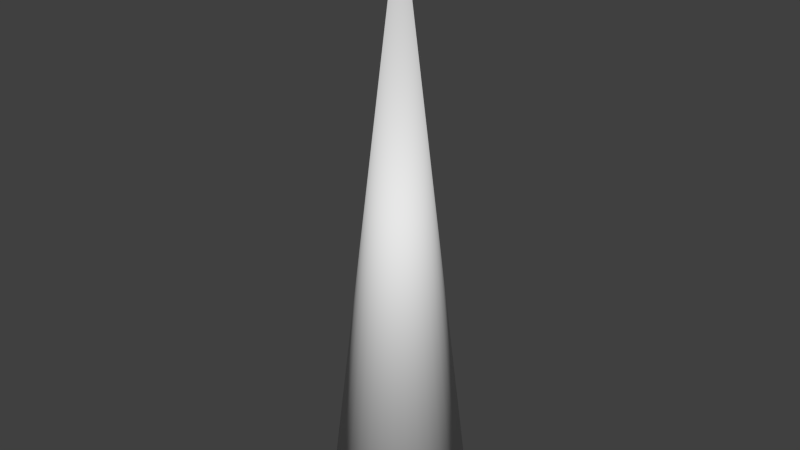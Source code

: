 # Source: spike.blend  (saved by Blender 2.72.0; exported with 4.5.12 LTS)
import bpy
from mathutils import Matrix  # noqa: F401  (used for matrix-valued properties, if any)

bpy.ops.wm.read_factory_settings(use_empty=True)
scene = bpy.context.scene
scene.name = 'Scene'

# ---- collections
col_collection_1 = bpy.data.collections.new('Collection 1'); scene.collection.children.link(col_collection_1)

# ---- world
world_world = bpy.data.worlds.new('World'); scene.world = world_world
world_world.color = (0.05088, 0.05088, 0.05088)
world_world.use_sun_shadow = False
world_world.sun_shadow_jitter_overblur = 0.0
world_world.cycles.sampling_method = 'MANUAL'
world_world.cycles.sample_map_resolution = 256

# ---- meshes
me_cone = bpy.data.meshes.new('Cone')
me_cone.from_pydata([(9.107e-08, 0.2331, -1.0), (0.04547, 0.2286, -1.0), (0.08919, 0.2153, -1.0), (0.1295, 0.1938, -1.0), (0.1648, 0.1648, -1.0), (0.1938, 0.1295, -1.0), (0.2153, 0.08919, -1.0), (0.2286, 0.04547, -1.0), (0.2331, 2.362e-07, -1.0), (0.0, 0.0, 1.0), (0.2286, -0.04547, -1.0), (0.2153, -0.08919, -1.0), (0.1938, -0.1295, -1.0), (0.1648, -0.1648, -1.0), (0.1295, -0.1938, -1.0), (0.08919, -0.2153, -1.0), (0.04547, -0.2286, -1.0), (1.513e-08, -0.2331, -1.0), (-0.04547, -0.2286, -1.0), (-0.08919, -0.2153, -1.0), (-0.1295, -0.1938, -1.0), (-0.1648, -0.1648, -1.0), (-0.1938, -0.1295, -1.0), (-0.2153, -0.08919, -1.0), (-0.2286, -0.04547, -1.0), (-0.2331, 4.436e-07, -1.0), (-0.2286, 0.04547, -1.0), (-0.2153, 0.08919, -1.0), (-0.1938, 0.1295, -1.0), (-0.1648, 0.1648, -1.0), (-0.1295, 0.1938, -1.0), (-0.08919, 0.2153, -1.0), (-0.04547, 0.2286, -1.0)], [], [(31, 9, 32), (0, 9, 1), (30, 9, 31), (29, 9, 30), (28, 9, 29), (27, 9, 28), (26, 9, 27), (25, 9, 26), (24, 9, 25), (23, 9, 24), (22, 9, 23), (21, 9, 22), (20, 9, 21), (19, 9, 20), (18, 9, 19), (17, 9, 18), (16, 9, 17), (15, 9, 16), (14, 9, 15), (13, 9, 14), (12, 9, 13), (11, 9, 12), (10, 9, 11), (8, 9, 10), (7, 9, 8), (6, 9, 7), (5, 9, 6), (4, 9, 5), (3, 9, 4), (2, 9, 3), (32, 9, 0), (1, 9, 2), (0, 1, 2, 3, 4, 5, 6, 7, 8, 10, 11, 12, 13, 14, 15, 16, 17, 18, 19, 20, 21, 22, 23, 24, 25, 26, 27, 28, 29, 30, 31, 32)])
me_cone.polygons.foreach_set('use_smooth', [True] * 33)
me_cone.use_remesh_preserve_volume = False
me_cone.use_remesh_preserve_attributes = False
me_cone.use_mirror_vertex_groups = False
me_cone.update()

# ---- objects
ob_cone = bpy.data.objects.new('Cone', me_cone)

# ---- transforms, parenting, visibility, modifiers, constraints
ob_cone.location = (0.0, 0.0, 0.8477)
ob_cone.scale = (0.8255, 0.8255, 0.8255)
ob_cone.lineart.crease_threshold = 0.0

# ---- collection membership
col_collection_1.objects.link(ob_cone)

# ---- scene / render settings (as saved in the file)
scene.frame_start = 1; scene.frame_end = 250; scene.frame_set(1)
scene.render.engine = 'BLENDER_EEVEE_NEXT'
scene.render.resolution_percentage = 50
scene.render.dither_intensity = 0.0
scene.cycles.use_denoising = False
scene.cycles.samples = 10
scene.cycles.sampling_pattern = 'TABULATED_SOBOL'
scene.cycles.light_sampling_threshold = 0.0
scene.cycles.use_adaptive_sampling = False
scene.cycles.use_light_tree = False
scene.cycles.blur_glossy = 0.0
scene.cycles.pixel_filter_type = 'GAUSSIAN'
scene.cycles.sample_clamp_indirect = 0.0
scene.view_settings.view_transform = 'Standard'
bpy.context.view_layer.update()

# ---- added for rendering (the .blend has no active camera and no usable light): camera, sun
cam_auto = bpy.data.cameras.new('AutoCamera')
cam_auto.lens = 50.0
cam_auto.sensor_width = 36.0
cam_auto.clip_end = 1000.0
ob_auto_camera = bpy.data.objects.new('AutoCamera', cam_auto)
scene.collection.objects.link(ob_auto_camera)
ob_auto_camera.location = (1.60844, -1.93012, 2.1344)
ob_auto_camera.rotation_euler = (1.09748, -7.21219e-08, 0.694738)
scene.camera = ob_auto_camera
light_auto_sun = bpy.data.lights.new('AutoSun', 'SUN')
light_auto_sun.energy = 3.0
light_auto_sun.angle = 0.0523599
ob_auto_sun = bpy.data.objects.new('AutoSun', light_auto_sun)
scene.collection.objects.link(ob_auto_sun)
ob_auto_sun.rotation_euler = (0.872665, 0.174533, 0.523599)
bpy.context.view_layer.update()
